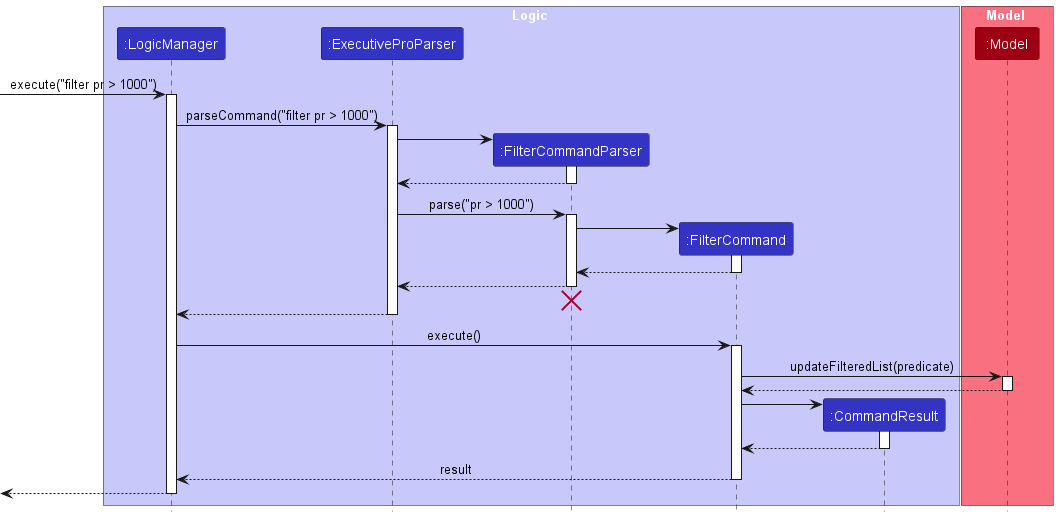

The diagram above was rendered by PlantUML. Its source (embedded in the PNG):
@startuml
!include style.puml

box Logic LOGIC_COLOR_T1
participant ":LogicManager" as LogicManager LOGIC_COLOR
participant ":ExecutiveProParser" as ExecutiveProParser LOGIC_COLOR
participant ":FilterCommandParser" as FilterCommandParser LOGIC_COLOR
participant ":FilterCommand" as FilterCommand LOGIC_COLOR
participant ":CommandResult" as CommandResult LOGIC_COLOR
end box

box Model MODEL_COLOR_T1
participant ":Model" as Model MODEL_COLOR
end box

[-> LogicManager : execute("filter pr > 1000")
activate LogicManager

LogicManager -> ExecutiveProParser : parseCommand("filter pr > 1000")
activate ExecutiveProParser

create FilterCommandParser
ExecutiveProParser -> FilterCommandParser
activate FilterCommandParser

FilterCommandParser --> ExecutiveProParser
deactivate FilterCommandParser

ExecutiveProParser -> FilterCommandParser : parse("pr > 1000")
activate FilterCommandParser

create FilterCommand
FilterCommandParser -> FilterCommand
activate FilterCommand

FilterCommand --> FilterCommandParser :
deactivate FilterCommand

FilterCommandParser --> ExecutiveProParser :
deactivate FilterCommandParser
'Hidden arrow to position the destroy marker below the end of the activation bar.
FilterCommandParser -[hidden]-> ExecutiveProParser
destroy FilterCommandParser

ExecutiveProParser --> LogicManager :
deactivate ExecutiveProParser

LogicManager -> FilterCommand : execute()
activate FilterCommand

FilterCommand -> Model : updateFilteredList(predicate)
activate Model

Model --> FilterCommand
deactivate Model

create CommandResult
FilterCommand -> CommandResult
activate CommandResult

CommandResult --> FilterCommand
deactivate CommandResult

FilterCommand --> LogicManager : result
deactivate FilterCommand

[<--LogicManager
deactivate LogicManager
@enduml